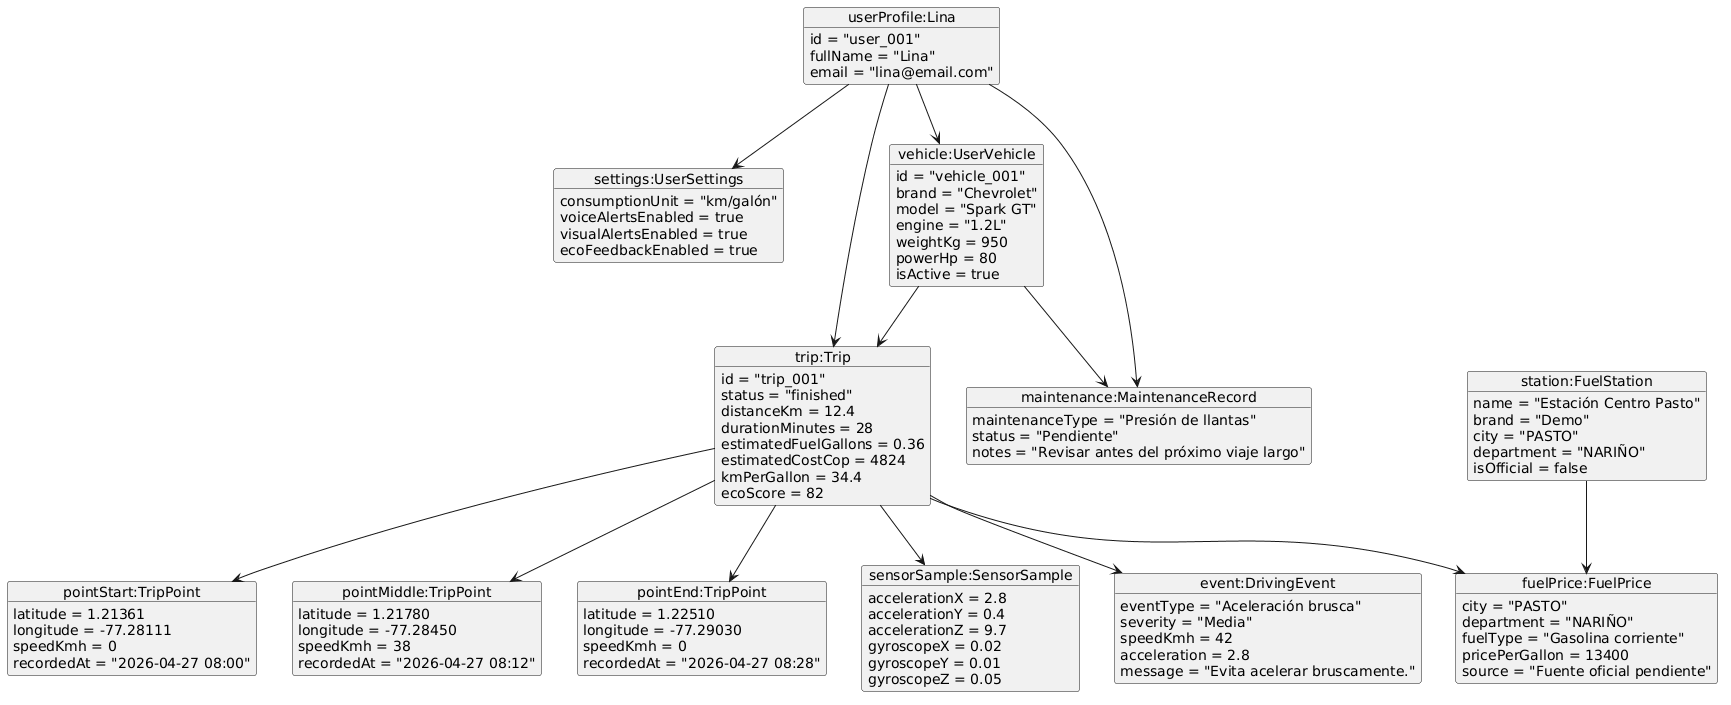

The diagram above was rendered by PlantUML. Its source (embedded in the PNG):
@startuml
skinparam objectAttributeIconSize 0

object "userProfile:Lina" as user {
  id = "user_001"
  fullName = "Lina"
  email = "lina@email.com"
}

object "settings:UserSettings" as settings {
  consumptionUnit = "km/galón"
  voiceAlertsEnabled = true
  visualAlertsEnabled = true
  ecoFeedbackEnabled = true
}

object "vehicle:UserVehicle" as vehicle {
  id = "vehicle_001"
  brand = "Chevrolet"
  model = "Spark GT"
  engine = "1.2L"
  weightKg = 950
  powerHp = 80
  isActive = true
}

object "trip:Trip" as trip {
  id = "trip_001"
  status = "finished"
  distanceKm = 12.4
  durationMinutes = 28
  estimatedFuelGallons = 0.36
  estimatedCostCop = 4824
  kmPerGallon = 34.4
  ecoScore = 82
}

object "pointStart:TripPoint" as pointStart {
  latitude = 1.21361
  longitude = -77.28111
  speedKmh = 0
  recordedAt = "2026-04-27 08:00"
}

object "pointMiddle:TripPoint" as pointMiddle {
  latitude = 1.21780
  longitude = -77.28450
  speedKmh = 38
  recordedAt = "2026-04-27 08:12"
}

object "pointEnd:TripPoint" as pointEnd {
  latitude = 1.22510
  longitude = -77.29030
  speedKmh = 0
  recordedAt = "2026-04-27 08:28"
}

object "sensorSample:SensorSample" as sample {
  accelerationX = 2.8
  accelerationY = 0.4
  accelerationZ = 9.7
  gyroscopeX = 0.02
  gyroscopeY = 0.01
  gyroscopeZ = 0.05
}

object "event:DrivingEvent" as event {
  eventType = "Aceleración brusca"
  severity = "Media"
  speedKmh = 42
  acceleration = 2.8
  message = "Evita acelerar bruscamente."
}

object "fuelPrice:FuelPrice" as price {
  city = "PASTO"
  department = "NARIÑO"
  fuelType = "Gasolina corriente"
  pricePerGallon = 13400
  source = "Fuente oficial pendiente"
}

object "station:FuelStation" as station {
  name = "Estación Centro Pasto"
  brand = "Demo"
  city = "PASTO"
  department = "NARIÑO"
  isOfficial = false
}

object "maintenance:MaintenanceRecord" as maintenance {
  maintenanceType = "Presión de llantas"
  status = "Pendiente"
  notes = "Revisar antes del próximo viaje largo"
}

user --> settings
user --> vehicle
user --> trip
user --> maintenance

vehicle --> trip
vehicle --> maintenance

trip --> pointStart
trip --> pointMiddle
trip --> pointEnd
trip --> sample
trip --> event
trip --> price

station --> price
@enduml